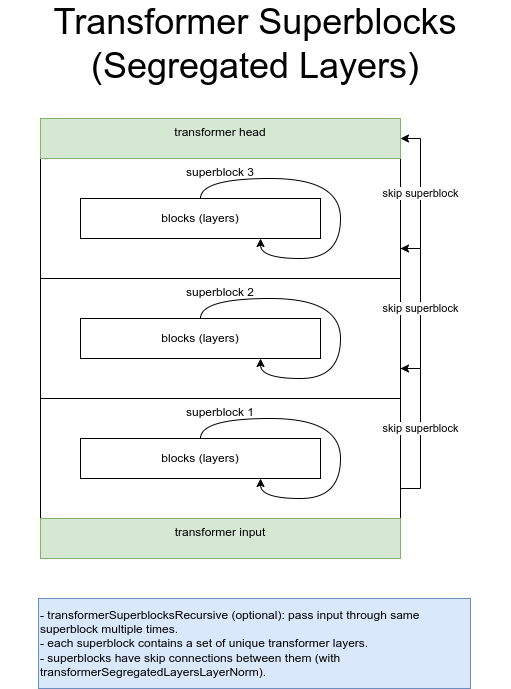

The diagram above was exported from draw.io. Its source (the exported page's mxGraphModel, read from the mxfile embedded in the PNG):
<mxGraphModel dx="1114" dy="890" grid="1" gridSize="10" guides="1" tooltips="1" connect="1" arrows="1" fold="1" page="1" pageScale="1" pageWidth="850" pageHeight="1100" math="0" shadow="0">
  <root>
    <mxCell id="0" />
    <mxCell id="1" parent="0" />
    <mxCell id="yN_6NNA6e4bb_lLPipn2-14" value="superblock 1" style="rounded=0;whiteSpace=wrap;html=1;verticalAlign=top;" parent="1" vertex="1">
      <mxGeometry x="160" y="440" width="360" height="120" as="geometry" />
    </mxCell>
    <mxCell id="yN_6NNA6e4bb_lLPipn2-11" value="superblock 2" style="rounded=0;whiteSpace=wrap;html=1;verticalAlign=top;" parent="1" vertex="1">
      <mxGeometry x="160" y="320" width="360" height="120" as="geometry" />
    </mxCell>
    <mxCell id="yN_6NNA6e4bb_lLPipn2-12" value="superblock 3" style="rounded=0;whiteSpace=wrap;html=1;verticalAlign=top;" parent="1" vertex="1">
      <mxGeometry x="160" y="200" width="360" height="120" as="geometry" />
    </mxCell>
    <mxCell id="yN_6NNA6e4bb_lLPipn2-23" value="skip superblock" style="edgeStyle=orthogonalEdgeStyle;rounded=0;orthogonalLoop=1;jettySize=auto;html=1;exitX=1;exitY=0.75;exitDx=0;exitDy=0;entryX=1;entryY=0.75;entryDx=0;entryDy=0;" parent="1" source="yN_6NNA6e4bb_lLPipn2-14" target="yN_6NNA6e4bb_lLPipn2-11" edge="1">
      <mxGeometry relative="1" as="geometry" />
    </mxCell>
    <mxCell id="yN_6NNA6e4bb_lLPipn2-19" value="skip superblock" style="edgeStyle=orthogonalEdgeStyle;rounded=0;orthogonalLoop=1;jettySize=auto;html=1;exitX=1;exitY=0.75;exitDx=0;exitDy=0;entryX=1;entryY=0.5;entryDx=0;entryDy=0;" parent="1" source="yN_6NNA6e4bb_lLPipn2-12" target="yN_6NNA6e4bb_lLPipn2-18" edge="1">
      <mxGeometry relative="1" as="geometry" />
    </mxCell>
    <mxCell id="yN_6NNA6e4bb_lLPipn2-22" value="skip superblock" style="edgeStyle=orthogonalEdgeStyle;rounded=0;orthogonalLoop=1;jettySize=auto;html=1;exitX=1;exitY=0.75;exitDx=0;exitDy=0;entryX=1;entryY=0.75;entryDx=0;entryDy=0;" parent="1" source="yN_6NNA6e4bb_lLPipn2-11" target="yN_6NNA6e4bb_lLPipn2-12" edge="1">
      <mxGeometry relative="1" as="geometry" />
    </mxCell>
    <mxCell id="yN_6NNA6e4bb_lLPipn2-1" value="blocks (layers)" style="rounded=0;whiteSpace=wrap;html=1;" parent="1" vertex="1">
      <mxGeometry x="200" y="240" width="240" height="40" as="geometry" />
    </mxCell>
    <mxCell id="yN_6NNA6e4bb_lLPipn2-4" style="edgeStyle=orthogonalEdgeStyle;rounded=0;orthogonalLoop=1;jettySize=auto;html=1;exitX=0.5;exitY=0;exitDx=0;exitDy=0;entryX=0.75;entryY=1;entryDx=0;entryDy=0;curved=1;" parent="1" source="yN_6NNA6e4bb_lLPipn2-1" target="yN_6NNA6e4bb_lLPipn2-1" edge="1">
      <mxGeometry relative="1" as="geometry" />
    </mxCell>
    <mxCell id="yN_6NNA6e4bb_lLPipn2-5" value="blocks (layers)" style="rounded=0;whiteSpace=wrap;html=1;" parent="1" vertex="1">
      <mxGeometry x="200" y="360" width="240" height="40" as="geometry" />
    </mxCell>
    <mxCell id="yN_6NNA6e4bb_lLPipn2-6" style="edgeStyle=orthogonalEdgeStyle;rounded=0;orthogonalLoop=1;jettySize=auto;html=1;exitX=0.5;exitY=0;exitDx=0;exitDy=0;entryX=0.75;entryY=1;entryDx=0;entryDy=0;curved=1;" parent="1" source="yN_6NNA6e4bb_lLPipn2-5" target="yN_6NNA6e4bb_lLPipn2-5" edge="1">
      <mxGeometry relative="1" as="geometry" />
    </mxCell>
    <mxCell id="yN_6NNA6e4bb_lLPipn2-7" value="&lt;font style=&quot;font-size: 36px;&quot;&gt;Transformer Superblocks (Segregated Layers)&lt;/font&gt;" style="text;html=1;strokeColor=none;fillColor=none;align=center;verticalAlign=middle;whiteSpace=wrap;rounded=0;" parent="1" vertex="1">
      <mxGeometry x="120" y="70" width="510" height="30" as="geometry" />
    </mxCell>
    <mxCell id="yN_6NNA6e4bb_lLPipn2-8" value="blocks (layers)" style="rounded=0;whiteSpace=wrap;html=1;" parent="1" vertex="1">
      <mxGeometry x="200" y="480" width="240" height="40" as="geometry" />
    </mxCell>
    <mxCell id="yN_6NNA6e4bb_lLPipn2-9" style="edgeStyle=orthogonalEdgeStyle;rounded=0;orthogonalLoop=1;jettySize=auto;html=1;exitX=0.5;exitY=0;exitDx=0;exitDy=0;entryX=0.75;entryY=1;entryDx=0;entryDy=0;curved=1;" parent="1" source="yN_6NNA6e4bb_lLPipn2-8" target="yN_6NNA6e4bb_lLPipn2-8" edge="1">
      <mxGeometry relative="1" as="geometry" />
    </mxCell>
    <mxCell id="yN_6NNA6e4bb_lLPipn2-18" value="transformer head" style="rounded=0;whiteSpace=wrap;html=1;fillColor=#d5e8d4;strokeColor=#82b366;verticalAlign=top;" parent="1" vertex="1">
      <mxGeometry x="160" y="160" width="360" height="40" as="geometry" />
    </mxCell>
    <mxCell id="yN_6NNA6e4bb_lLPipn2-21" value="transformer input" style="rounded=0;whiteSpace=wrap;html=1;fillColor=#d5e8d4;strokeColor=#82b366;verticalAlign=top;" parent="1" vertex="1">
      <mxGeometry x="160" y="560" width="360" height="40" as="geometry" />
    </mxCell>
    <mxCell id="yN_6NNA6e4bb_lLPipn2-24" value="&lt;div align=&quot;left&quot;&gt;- &lt;span style=&quot;background-color: initial;&quot;&gt;transformerSuperblocksRecursive (optional): pass input through same superblock multiple times.&lt;/span&gt;&lt;/div&gt;&lt;div align=&quot;left&quot;&gt;- each superblock contains a set of unique transformer layers.&lt;/div&gt;&lt;div align=&quot;left&quot;&gt;- superblocks have skip connections between them (with transformerSegregatedLayersLayerNorm).&lt;br&gt;&lt;/div&gt;" style="text;html=1;strokeColor=#6c8ebf;fillColor=#dae8fc;align=left;verticalAlign=middle;whiteSpace=wrap;rounded=0;" parent="1" vertex="1">
      <mxGeometry x="158" y="640" width="432" height="90" as="geometry" />
    </mxCell>
  </root>
</mxGraphModel>